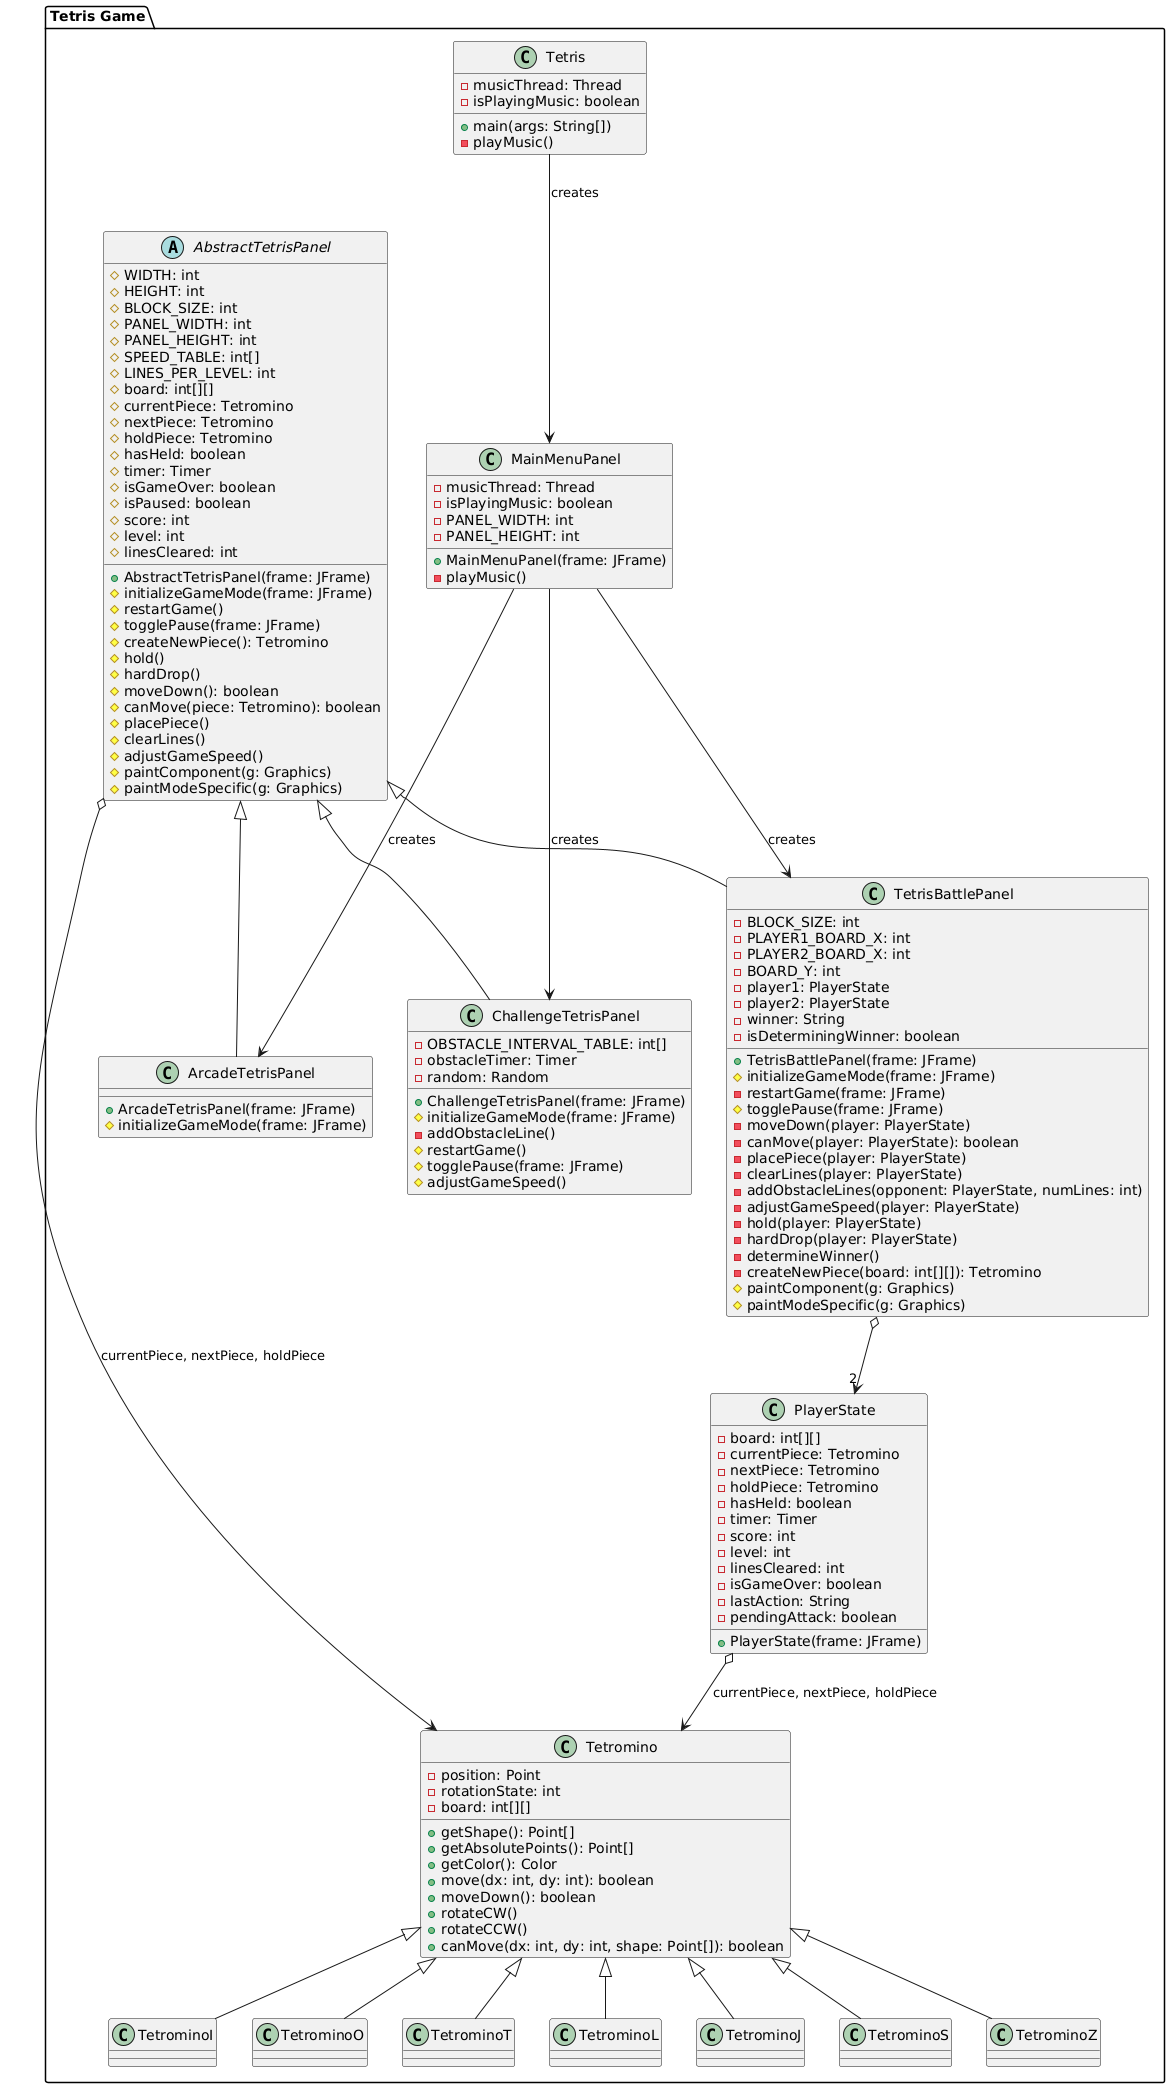

The diagram above was rendered by PlantUML. Its source (embedded in the PNG):
@startuml
package "Tetris Game" {
  class Tetris {
    +main(args: String[])
    -playMusic()
    -musicThread: Thread
    -isPlayingMusic: boolean
  }

  class MainMenuPanel {
    +MainMenuPanel(frame: JFrame)
    -playMusic()
    -musicThread: Thread
    -isPlayingMusic: boolean
    -PANEL_WIDTH: int
    -PANEL_HEIGHT: int
  }

  abstract class AbstractTetrisPanel {
    #WIDTH: int
    #HEIGHT: int
    #BLOCK_SIZE: int
    #PANEL_WIDTH: int
    #PANEL_HEIGHT: int
    #SPEED_TABLE: int[]
    #LINES_PER_LEVEL: int
    #board: int[][]
    #currentPiece: Tetromino
    #nextPiece: Tetromino
    #holdPiece: Tetromino
    #hasHeld: boolean
    #timer: Timer
    #isGameOver: boolean
    #isPaused: boolean
    #score: int
    #level: int
    #linesCleared: int
    +AbstractTetrisPanel(frame: JFrame)
    #initializeGameMode(frame: JFrame)
    #restartGame()
    #togglePause(frame: JFrame)
    #createNewPiece(): Tetromino
    #hold()
    #hardDrop()
    #moveDown(): boolean
    #canMove(piece: Tetromino): boolean
    #placePiece()
    #clearLines()
    #adjustGameSpeed()
    #paintComponent(g: Graphics)
    #paintModeSpecific(g: Graphics)
  }

  class ArcadeTetrisPanel {
    +ArcadeTetrisPanel(frame: JFrame)
    #initializeGameMode(frame: JFrame)
  }

  class ChallengeTetrisPanel {
    -OBSTACLE_INTERVAL_TABLE: int[]
    -obstacleTimer: Timer
    -random: Random
    +ChallengeTetrisPanel(frame: JFrame)
    #initializeGameMode(frame: JFrame)
    -addObstacleLine()
    #restartGame()
    #togglePause(frame: JFrame)
    #adjustGameSpeed()
  }

  class TetrisBattlePanel {
    -BLOCK_SIZE: int
    -PLAYER1_BOARD_X: int
    -PLAYER2_BOARD_X: int
    -BOARD_Y: int
    -player1: PlayerState
    -player2: PlayerState
    -winner: String
    -isDeterminingWinner: boolean
    +TetrisBattlePanel(frame: JFrame)
    #initializeGameMode(frame: JFrame)
    -restartGame(frame: JFrame)
    #togglePause(frame: JFrame)
    -moveDown(player: PlayerState)
    -canMove(player: PlayerState): boolean
    -placePiece(player: PlayerState)
    -clearLines(player: PlayerState)
    -addObstacleLines(opponent: PlayerState, numLines: int)
    -adjustGameSpeed(player: PlayerState)
    -hold(player: PlayerState)
    -hardDrop(player: PlayerState)
    -determineWinner()
    -createNewPiece(board: int[][]): Tetromino
    #paintComponent(g: Graphics)
    #paintModeSpecific(g: Graphics)
  }

  class PlayerState {
    -board: int[][]
    -currentPiece: Tetromino
    -nextPiece: Tetromino
    -holdPiece: Tetromino
    -hasHeld: boolean
    -timer: Timer
    -score: int
    -level: int
    -linesCleared: int
    -isGameOver: boolean
    -lastAction: String
    -pendingAttack: boolean
    +PlayerState(frame: JFrame)
  }

  class Tetromino {
    -position: Point
    -rotationState: int
    -board: int[][]
    +getShape(): Point[]
    +getAbsolutePoints(): Point[]
    +getColor(): Color
    +move(dx: int, dy: int): boolean
    +moveDown(): boolean
    +rotateCW()
    +rotateCCW()
    +canMove(dx: int, dy: int, shape: Point[]): boolean
  }

  class TetrominoI
  class TetrominoO
  class TetrominoT
  class TetrominoL
  class TetrominoJ
  class TetrominoS
  class TetrominoZ

  Tetris --> MainMenuPanel : creates
  MainMenuPanel --> ArcadeTetrisPanel : creates
  MainMenuPanel --> ChallengeTetrisPanel : creates
  MainMenuPanel --> TetrisBattlePanel : creates
  ArcadeTetrisPanel -up-|> AbstractTetrisPanel
  ChallengeTetrisPanel -up-|> AbstractTetrisPanel
  TetrisBattlePanel -up-|> AbstractTetrisPanel
  TetrisBattlePanel o--> "2" PlayerState
  AbstractTetrisPanel o--> Tetromino : currentPiece, nextPiece, holdPiece
  PlayerState o--> Tetromino : currentPiece, nextPiece, holdPiece
  TetrominoI -up-|> Tetromino
  TetrominoO -up-|> Tetromino
  TetrominoT -up-|> Tetromino
  TetrominoL -up-|> Tetromino
  TetrominoJ -up-|> Tetromino
  TetrominoS -up-|> Tetromino
  TetrominoZ -up-|> Tetromino
}
@enduml